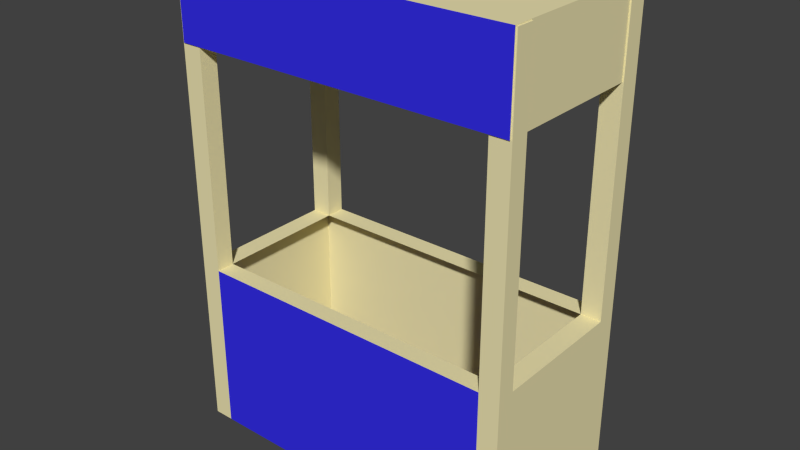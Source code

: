 # Source: Stall.blend  (saved by Blender 2.74.0; exported with 4.5.12 LTS)
import bpy
from mathutils import Matrix  # noqa: F401  (used for matrix-valued properties, if any)

bpy.ops.wm.read_factory_settings(use_empty=True)
scene = bpy.context.scene
scene.name = 'Scene'

# ---- collections
col_collection_1 = bpy.data.collections.new('Collection 1'); scene.collection.children.link(col_collection_1)

# ---- materials (node trees are filled in below, after node groups)
mat_material = bpy.data.materials.new('Material')
mat_material.alpha_threshold = 0.0
mat_material.use_transparent_shadow = False
mat_material.diffuse_color = (0.8469, 0.7682, 0.4397, 1.0)
mat_material.roughness = 0.5
mat_material_001 = bpy.data.materials.new('Material.001')
mat_material_001.alpha_threshold = 0.0
mat_material_001.use_transparent_shadow = False
mat_material_001.diffuse_color = (0.03564, 0.02776, 0.8, 1.0)
mat_material_001.roughness = 0.5

# ---- material node trees

# ---- world
world_world = bpy.data.worlds.new('World'); scene.world = world_world
world_world.color = (0.05088, 0.05088, 0.05088)
world_world.use_sun_shadow = False
world_world.sun_shadow_jitter_overblur = 0.0
world_world.cycles.sampling_method = 'MANUAL'
world_world.cycles.sample_map_resolution = 256

# ---- meshes
me_cube_001 = bpy.data.meshes.new('Cube.001')
me_cube_001.from_pydata([(-1.0, 0.7729, 1.0), (-1.0, 1.0, 1.0), (-1.0, 1.0, -1.0), (-1.0, 0.7729, -1.0), (-1.0, -0.7898, 1.0), (-1.0, -0.7898, -1.0), (-1.0, 0.7729, 4.5), (-1.0, 1.0, 4.5), (-0.8828, 1.0, 1.0), (-0.8828, 1.0, -1.0), (-0.8828, 0.7729, -1.0), (-1.0, -1.0, 1.0), (-1.0, -1.0, -1.0), (-0.8828, -0.7898, 1.0), (-0.8828, 0.7729, 1.0), (-0.8828, -0.7898, -1.0), (-0.8828, 1.0, 4.5), (-0.8828, 0.7729, 3.558), (-0.9907, 0.7729, 3.558), (-0.9907, 0.7729, 4.5), (-0.8828, 0.9871, 4.5), (-0.9907, 0.9871, 4.5), (0.8828, 1.0, 1.0), (0.8828, 1.0, -1.0), (0.8828, 0.7729, -1.0), (-0.8828, -1.0, 1.0), (-0.8828, -1.0, -1.0), (-1.0, -1.0, 4.5), (-1.0, -0.7898, 4.5), (-0.9907, -0.7898, 4.5), (-0.9907, -0.7898, 3.558), (-0.8828, -0.7898, 3.558), (0.8828, -0.7898, -1.0), (-0.8828, 0.9871, 3.558), (0.8828, 0.7729, 1.0), (1.0, 1.0, 1.0), (1.0, 1.0, -1.0), (1.0, 0.7729, -1.0), (0.8828, -1.0, 1.0), (0.8828, -1.0, -1.0), (-0.8828, -1.0, 3.558), (-0.9907, -1.0, 3.558), (-0.9907, -1.0, 4.5), (1.0, -0.7898, -1.0), (0.8828, 0.7729, 3.558), (0.8828, 0.9871, 3.558), (0.8828, 0.9871, 4.5), (0.8828, 1.0, 4.5), (1.0, 1.0, 4.5), (1.0, 0.7729, 1.0), (1.0, -1.0, 1.0), (1.0, -1.0, -1.0), (0.8828, -0.7898, 1.0), (1.0, -0.7898, 1.0), (1.0, 0.7729, 4.5), (0.9915, 0.7729, 4.5), (0.9915, 0.7729, 3.558), (0.9915, 0.9871, 4.5), (1.0, -1.0, 4.5), (0.9915, -1.0, 4.5), (0.9915, -1.0, 3.558), (0.8828, -1.0, 3.558), (0.8828, -0.7898, 3.558), (1.0, -0.7898, 4.5), (0.9915, -0.7898, 4.5), (0.9915, -0.7898, 3.558), (-0.9907, -1.013, 4.512), (-0.9907, 0.9871, 4.512), (-0.9907, -1.013, 3.558), (0.9915, -1.013, 4.512), (0.9915, -1.013, 3.558), (0.9915, 0.9871, 4.512)], [], [(0, 1, 2, 3), (4, 0, 3, 5), (1, 0, 6, 7), (1, 8, 9, 2), (3, 2, 9, 10), (11, 4, 5, 12), (13, 14, 0, 4), (5, 3, 10, 15), (8, 1, 7, 16), (0, 14, 17, 18, 19, 6), (20, 16, 7, 6, 19, 21), (8, 22, 23, 9), (10, 9, 23, 24), (25, 11, 12, 26), (4, 11, 27, 28), (12, 5, 15, 26), (13, 4, 28, 29, 30, 31), (15, 10, 24, 32), (14, 8, 16, 20, 33, 17), (34, 22, 8, 14), (22, 35, 36, 23), (24, 23, 36, 37), (38, 25, 26, 39), (11, 25, 40, 41, 42, 27), (29, 28, 27, 42), (26, 15, 32, 39), (40, 25, 13, 31), (32, 24, 37, 43), (22, 34, 44, 45, 46, 47), (35, 22, 47, 48), (35, 49, 37, 36), (50, 38, 39, 51), (38, 52, 13, 25), (39, 32, 43, 51), (49, 53, 43, 37), (34, 49, 54, 55, 56, 44), (54, 48, 47, 46, 57, 55), (49, 35, 48, 54), (53, 50, 51, 43), (38, 50, 58, 59, 60, 61), (62, 52, 38, 61), (53, 49, 34, 52), (50, 53, 63, 58), (59, 58, 63, 64), (53, 52, 62, 65, 64, 63), (66, 67, 21, 19, 18, 30, 29, 42, 41, 68), (69, 66, 68, 70), (69, 71, 67, 66), (67, 71, 57, 46, 45, 33, 20, 21), (68, 41, 40, 31, 30, 18, 17, 33, 45, 44, 56, 65, 62, 61, 60, 70), (71, 69, 70, 60, 59, 64, 65, 56, 55, 57)])
me_cube_001.polygons.foreach_set('material_index', [0, 0, 0, 0, 0, 0, 0, 0, 0, 0, 0, 0, 0, 0, 0, 0, 0, 0, 0, 0, 0, 0, 1, 0, 0, 0, 0, 0, 0, 0, 0, 0, 0, 0, 0, 0, 0, 0, 0, 0, 0, 0, 0, 0, 0, 0, 1, 0, 0, 0, 0])
me_cube_001.materials.append(mat_material)
me_cube_001.materials.append(mat_material_001)
me_cube_001.use_remesh_preserve_volume = False
me_cube_001.use_remesh_preserve_attributes = False
me_cube_001.use_mirror_vertex_groups = False
me_cube_001.update()

# ---- objects
ob_stand_base = bpy.data.objects.new('Stand Base', me_cube_001)

# ---- transforms, parenting, visibility, modifiers, constraints
ob_stand_base.location = (0.0, 0.0, 0.0)
ob_stand_base.scale = (2.0, 1.0, 1.0)
ob_stand_base.lineart.crease_threshold = 0.0

# ---- collection membership
col_collection_1.objects.link(ob_stand_base)

# ---- scene / render settings (as saved in the file)
scene.frame_start = 1; scene.frame_end = 250; scene.frame_set(0)
scene.render.engine = 'BLENDER_EEVEE_NEXT'
scene.render.resolution_percentage = 50
scene.render.dither_intensity = 0.0
scene.cycles.use_denoising = False
scene.cycles.samples = 10
scene.cycles.sampling_pattern = 'TABULATED_SOBOL'
scene.cycles.light_sampling_threshold = 0.0
scene.cycles.use_adaptive_sampling = False
scene.cycles.use_light_tree = False
scene.cycles.blur_glossy = 0.0
scene.cycles.pixel_filter_type = 'GAUSSIAN'
scene.cycles.sample_clamp_indirect = 0.0
scene.view_settings.view_transform = 'Standard'
bpy.context.view_layer.update()

# ---- added for rendering (the .blend has no active camera and no usable light): camera, sun
cam_auto = bpy.data.cameras.new('AutoCamera')
cam_auto.lens = 50.0
cam_auto.sensor_width = 36.0
cam_auto.clip_end = 1000.0
ob_auto_camera = bpy.data.objects.new('AutoCamera', cam_auto)
scene.collection.objects.link(ob_auto_camera)
ob_auto_camera.location = (6.57074, -7.89134, 7.01265)
ob_auto_camera.rotation_euler = (1.09748, -7.21219e-08, 0.694738)
scene.camera = ob_auto_camera
light_auto_sun = bpy.data.lights.new('AutoSun', 'SUN')
light_auto_sun.energy = 3.0
light_auto_sun.angle = 0.0523599
ob_auto_sun = bpy.data.objects.new('AutoSun', light_auto_sun)
scene.collection.objects.link(ob_auto_sun)
ob_auto_sun.rotation_euler = (0.872665, 0.174533, 0.523599)
bpy.context.view_layer.update()
